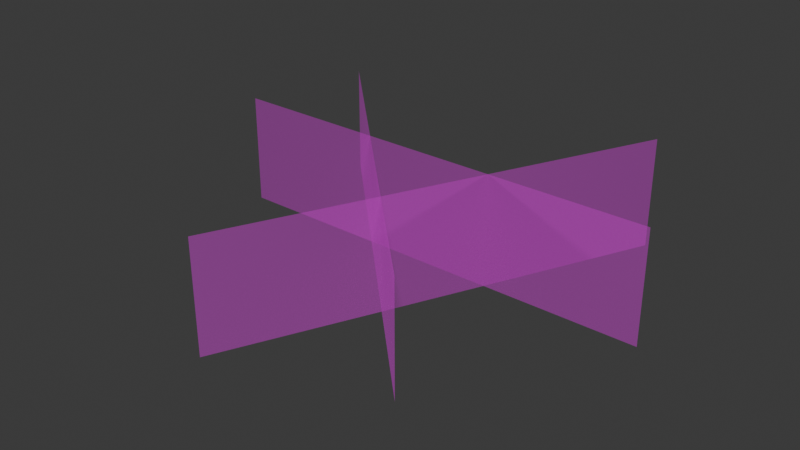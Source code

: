 # Source: SM_Env_Grass_Short_Clump_01.blend  (saved by Blender 4.5.88; exported with 4.5.12 LTS)
import bpy
from mathutils import Matrix  # noqa: F401  (used for matrix-valued properties, if any)

bpy.ops.wm.read_factory_settings(use_empty=True)
scene = bpy.context.scene
scene.name = 'Scene'

# ---- collections
col_sm_env_grass_short_clump_01 = bpy.data.collections.new('SM_Env_Grass_Short_Clump_01'); scene.collection.children.link(col_sm_env_grass_short_clump_01)

# ---- images (referenced by path relative to the original .blend; pixels are not part of the script)
import os
ASSET_DIR = os.environ.get("B2B_ASSET_DIR", "")  # directory of the original .blend (textures are referenced by path, not embedded)
HERE = os.path.dirname(os.path.abspath(__file__))  # packed textures are extracted next to this script under _unpacked/

def load_image(name, relpath, width, height, colorspace="sRGB"):
    """Load a texture the original file referenced (path relative to the .blend, or extracted next to this script)."""
    p = next((c for c in (os.path.join(HERE, relpath), os.path.join(ASSET_DIR, relpath)) if relpath and os.path.exists(c)), "")
    if p:
        img = bpy.data.images.load(p, check_existing=True)
        img.name = name
    else:  # same state as the original file: an image datablock whose file is absent (Cycles renders it pink)
        img = bpy.data.images.new(name, width, height)
        img.source = "FILE"
        img.filepath = "//" + (relpath or name)
    img.colorspace_settings.name = colorspace
    return img
img_file3530 = load_image('file3530', 'Grass_01.tga', 1024, 1024, 'sRGB')
img_file3530_001 = load_image('file3530.001', 'Grass_01.tga', 1024, 1024, 'Non-Color')

# ---- materials (node trees are filled in below, after node groups)
mat_grassshd3 = bpy.data.materials.new('grassSHD3')
mat_grassshd3.use_transparency_overlap = False
mat_grassshd3.show_transparent_back = False
mat_grassshd3.diffuse_color = (1.0, 1.0, 1.0, 1.0)
mat_grassshd3.roughness = 0.5528

# ---- material node trees
mat_grassshd3.use_nodes = True; mat_grassshd3.node_tree.nodes.clear()
_N = mat_grassshd3.node_tree.nodes; _L = mat_grassshd3.node_tree.links
n0 = _N.new('ShaderNodeBsdfPrincipled'); n0.name = 'Principled BSDF'; n0.location = (-200, 100)
n0.inputs[2].default_value = 0.5528
n0.inputs[27].default_value = (0.0, 0.0, 0.0, 1.0)
n0.inputs[28].default_value = 1.0
n1 = _N.new('ShaderNodeOutputMaterial'); n1.name = 'Material Output'; n1.location = (200, 100)
n2 = _N.new('ShaderNodeNormalMap'); n2.name = 'Normal Map'; n2.location = (-600, -600)
n2.label = 'Normal/Map'
n3 = _N.new('ShaderNodeTexImage'); n3.name = 'Image Texture'; n3.location = (-600, 300)
n3.image = img_file3530
n4 = _N.new('ShaderNodeTexImage'); n4.name = 'Image Texture.001'; n4.location = (-600, -300)
n4.image = img_file3530_001
_L.new(n0.outputs[0], n1.inputs[0])
_L.new(n2.outputs[0], n0.inputs[5])
_L.new(n3.outputs[0], n0.inputs[0])
_L.new(n4.outputs[0], n0.inputs[4])
n1.is_active_output = True

# ---- world
world_world = bpy.data.worlds.new('World'); scene.world = world_world
world_world.use_nodes = True; world_world.node_tree.nodes.clear()
_N = world_world.node_tree.nodes; _L = world_world.node_tree.links
n0 = _N.new('ShaderNodeOutputWorld'); n0.name = 'World Output'; n0.location = (200, 100)
n1 = _N.new('ShaderNodeBackground'); n1.name = 'Background'; n1.location = (-200, 100)
n1.inputs[0].default_value = (0.05088, 0.05088, 0.05088, 1.0)
_L.new(n1.outputs[0], n0.inputs[0])
n0.is_active_output = True
world_world.color = (0.05088, 0.05088, 0.05088)
world_world.sun_shadow_jitter_overblur = 0.0

# ---- meshes
me_mesh = bpy.data.meshes.new('Mesh')
me_mesh.from_pydata([(-50.0, -2.687, -2.22e-14), (50.0, -2.687, -2.22e-14), (-9.752, -2.687, 54.22), (31.62, -2.687, -36.82), (-44.28, -2.687, -28.89), (26.43, -2.687, 41.82), (-50.0, 22.31, -1.11e-14), (50.0, 22.31, -1.11e-14), (-44.28, 22.31, -28.89), (26.43, 22.31, 41.82), (-9.752, 22.31, 54.22), (31.62, 22.31, -36.82)], [], [(0, 1, 7, 6), (4, 5, 9, 8), (2, 3, 11, 10)])
me_mesh.polygons.foreach_set('use_smooth', [True] * 3)
_k = set([(0, 1), (0, 6), (1, 7), (2, 3), (2, 10), (3, 11), (4, 5), (4, 8), (5, 9), (6, 7), (8, 9), (10, 11)])
me_mesh.attributes.new('sharp_edge', 'BOOLEAN', 'EDGE').data.foreach_set('value', [ (min(e.vertices), max(e.vertices)) in _k for e in me_mesh.edges])
_uv = me_mesh.uv_layers.new(name='map1')
_uv.uv.foreach_set('vector', [0.01238, 0.01238, 0.9876, 0.01238, 0.9876, 0.2562, 0.01238, 0.2562, 0.01238, 0.01238, 0.9876, 0.01238, 0.9876, 0.2562, 0.01238, 0.2562, 0.01238, 0.01238, 0.9876, 0.01238, 0.9876, 0.2562, 0.01238, 0.2562])
_ca = me_mesh.color_attributes.new('red', 'BYTE_COLOR', 'CORNER')
_ca.data.foreach_set('color', [0.0006071, 0.0, 1.0, 1.0, 0.0006071, 0.0, 1.0, 1.0, 0.01521, 1.0, 1.0, 1.0, 0.01521, 1.0, 1.0, 1.0, 0.0006071, 0.0, 1.0, 1.0, 0.0006071, 0.0, 1.0, 1.0, 0.01521, 1.0, 1.0, 1.0, 0.01521, 1.0, 1.0, 1.0, 0.0006071, 0.0, 1.0, 1.0, 0.0006071, 0.0, 1.0, 1.0, 0.01521, 1.0, 1.0, 1.0, 0.01521, 1.0, 1.0, 1.0])
me_mesh.materials.append(mat_grassshd3)
me_mesh.update()
me_mesh.normals_split_custom_set([tuple(v) for v in zip(*[iter([-0.08418, 0.9965, 0.001342, 0.08418, 0.9965, -0.001294, 0.08083, 0.9967, -0.0008631, -0.08083, 0.9967, -0.0008631, -0.07493, 0.996, -0.04774, 0.04399, 0.9965, 0.07097, 0.04238, 0.9968, 0.06786, -0.07195, 0.9963, -0.04619, -0.01612, 0.9957, 0.09109, 0.05384, 0.9966, -0.06183, 0.05147, 0.9969, -0.05939, -0.01552, 0.996, 0.08769])] * 3)])

# ---- objects
ob_sm_env_grass_short_clump_01_lod0 = bpy.data.objects.new('SM_Env_Grass_Short_Clump_01_LOD0', me_mesh)

# ---- transforms, parenting, visibility, modifiers, constraints
ob_sm_env_grass_short_clump_01_lod0.location = (0.0, 0.0, 0.0)
ob_sm_env_grass_short_clump_01_lod0.rotation_euler = (1.571, -0.0, 0.0)
ob_sm_env_grass_short_clump_01_lod0.scale = (0.01, 0.01, 0.01)
ob_sm_env_grass_short_clump_01_lod0.color = (0.8, 0.8, 0.8, 1.0)

# ---- collection membership
col_sm_env_grass_short_clump_01.objects.link(ob_sm_env_grass_short_clump_01_lod0)

# ---- scene / render settings (as saved in the file)
scene.frame_start = 1; scene.frame_end = 250; scene.frame_set(1)
scene.render.engine = 'BLENDER_EEVEE_NEXT'
bpy.context.view_layer.update()

# ---- added for rendering (the .blend has no active camera and no usable light): camera, sun
cam_auto = bpy.data.cameras.new('AutoCamera')
cam_auto.lens = 50.0
cam_auto.sensor_width = 36.0
cam_auto.clip_end = 1000.0
ob_auto_camera = bpy.data.objects.new('AutoCamera', cam_auto)
scene.collection.objects.link(ob_auto_camera)
ob_auto_camera.location = (1.27243, -1.61395, 1.11607)
ob_auto_camera.rotation_euler = (1.09748, -7.21219e-08, 0.694738)
scene.camera = ob_auto_camera
light_auto_sun = bpy.data.lights.new('AutoSun', 'SUN')
light_auto_sun.energy = 3.0
light_auto_sun.angle = 0.0523599
ob_auto_sun = bpy.data.objects.new('AutoSun', light_auto_sun)
scene.collection.objects.link(ob_auto_sun)
ob_auto_sun.rotation_euler = (0.872665, 0.174533, 0.523599)
bpy.context.view_layer.update()
